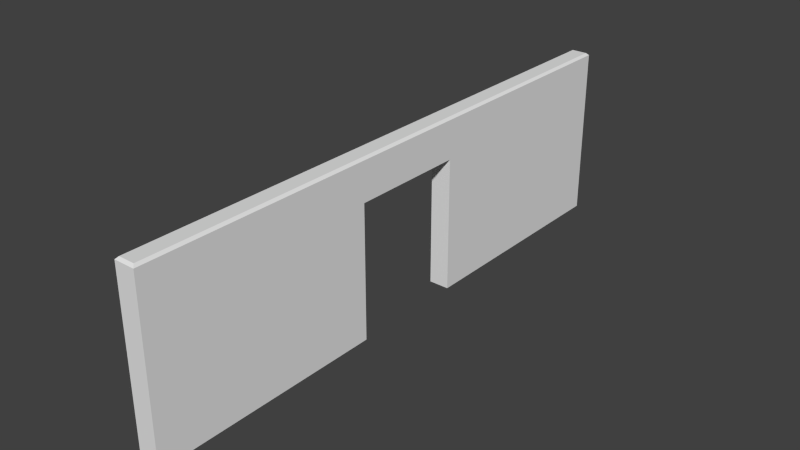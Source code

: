 # Source: ConcreteWall002.blend  (saved by Blender 2.76.0; exported with 4.5.12 LTS)
import bpy
from mathutils import Matrix  # noqa: F401  (used for matrix-valued properties, if any)

bpy.ops.wm.read_factory_settings(use_empty=True)
scene = bpy.context.scene
scene.name = 'Scene'

# ---- collections
col_collection_1 = bpy.data.collections.new('Collection 1'); scene.collection.children.link(col_collection_1)

# ---- materials (node trees are filled in below, after node groups)
mat_wall = bpy.data.materials.new('Wall')
mat_wall.alpha_threshold = 0.0
mat_wall.use_transparent_shadow = False
mat_wall.roughness = 0.5
mat_wall.specular_intensity = 0.5935
mat_wall.line_color = (0.0, 0.0, 0.0, 1.0)

# ---- material node trees

# ---- world
world_world = bpy.data.worlds.new('World'); scene.world = world_world
world_world.color = (0.05088, 0.05088, 0.05088)
world_world.use_sun_shadow = False
world_world.sun_shadow_jitter_overblur = 0.0
world_world.cycles.sampling_method = 'MANUAL'
world_world.cycles.sample_map_resolution = 256

# ---- meshes
me_cube_001 = bpy.data.meshes.new('Cube.001')
me_cube_001.from_pydata([(-0.175, -5.0, 0.0), (-0.175, 5.0, 0.0), (0.175, -5.0, 0.0), (0.175, 5.0, 0.0), (-0.1353, -4.96, 3.0), (-0.175, -5.0, 2.96), (-0.1353, 4.96, 3.0), (-0.175, 5.0, 2.96), (0.1353, -4.96, 3.0), (0.175, -5.0, 2.96), (0.1353, 4.96, 3.0), (0.175, 5.0, 2.96), (0.175, -1.004, 0.0), (0.175, 0.9988, 0.0), (-0.175, 0.9988, 0.0), (-0.175, -1.004, 0.0), (0.175, 0.9988, 2.301), (0.175, -1.004, 2.301), (-0.175, 0.9988, 2.301), (-0.175, -1.004, 2.301)], [], [(8, 10, 6, 4), (11, 9, 2, 12, 17, 16, 13, 3), (18, 14, 13, 16), (0, 15, 12, 2), (7, 11, 3, 1), (4, 6, 7, 5), (6, 10, 11, 7), (10, 8, 9, 11), (8, 4, 5, 9), (9, 5, 0, 2), (13, 14, 1, 3), (18, 16, 17, 19), (19, 17, 12, 15), (5, 7, 1, 14, 18, 19, 15, 0)])
_uv = me_cube_001.uv_layers.new(name='UVMap')
_uv.uv.foreach_set('vector', [0.006237, 0.5755, 0.8143, 0.5755, 0.8143, 0.6637, 0.006237, 0.6637, 0.8192, 0.9792, 0.004646, 0.9792, 0.004646, 0.01469, 0.3302, 0.01469, 0.3302, 0.7645, 0.4933, 0.7645, 0.4933, 0.01469, 0.8192, 0.01469, 0.4647, 0.7618, 0.4647, 0.01133, 0.4934, 0.01133, 0.4934, 0.7618, 0.008902, 0.1242, 0.3313, 0.1242, 0.3313, 0.01126, 0.008902, 0.01126, 0.8163, 0.9797, 0.8448, 0.9797, 0.8448, 0.01402, 0.8163, 0.01402, 0.01015, 0.9914, 0.8149, 0.9914, 0.8182, 0.9785, 0.006926, 0.9785, 0.8416, 0.9927, 0.8194, 0.9927, 0.8161, 0.9796, 0.8449, 0.9796, 0.8149, 0.9913, 0.01011, 0.9913, 0.006886, 0.9784, 0.8181, 0.9784, 0.6668, 0.795, 0.6668, 0.8626, 0.6656, 0.8726, 0.6656, 0.7851, 0.03422, 0.9797, 0.005679, 0.9797, 0.005679, 0.01402, 0.03422, 0.01402, 0.4928, 0.01126, 0.4928, 0.1242, 0.8156, 0.1242, 0.8156, 0.01126, 0.3351, 0.7551, 0.3351, 0.6452, 0.4808, 0.6452, 0.4808, 0.7551, 0.3295, 0.8075, 0.3584, 0.8075, 0.3584, 0.05663, 0.3295, 0.05663, 0.005743, 0.9779, 0.818, 0.9779, 0.818, 0.01603, 0.493, 0.01603, 0.493, 0.7638, 0.3304, 0.7638, 0.3304, 0.01603, 0.005743, 0.01603])
me_cube_001.materials.append(mat_wall)
me_cube_001.use_remesh_preserve_volume = False
me_cube_001.use_remesh_preserve_attributes = False
me_cube_001.use_mirror_vertex_groups = False
me_cube_001.update()

# ---- objects
ob_cube = bpy.data.objects.new('Cube', me_cube_001)

# ---- transforms, parenting, visibility, modifiers, constraints
ob_cube.location = (0.0, 0.0, 0.0)
ob_cube.lineart.crease_threshold = 0.0

# ---- collection membership
col_collection_1.objects.link(ob_cube)

# ---- scene / render settings (as saved in the file)
scene.frame_start = 1; scene.frame_end = 250; scene.frame_set(1)
scene.render.engine = 'BLENDER_EEVEE_NEXT'
scene.render.resolution_percentage = 50
scene.render.dither_intensity = 0.0
scene.cycles.use_denoising = False
scene.cycles.samples = 10
scene.cycles.sampling_pattern = 'TABULATED_SOBOL'
scene.cycles.light_sampling_threshold = 0.0
scene.cycles.use_adaptive_sampling = False
scene.cycles.use_light_tree = False
scene.cycles.blur_glossy = 0.0
scene.cycles.pixel_filter_type = 'GAUSSIAN'
scene.cycles.sample_clamp_indirect = 0.0
scene.view_settings.view_transform = 'Standard'
bpy.context.view_layer.update()

# ---- added for rendering (the .blend has no active camera and no usable light): camera, sun
cam_auto = bpy.data.cameras.new('AutoCamera')
cam_auto.lens = 50.0
cam_auto.sensor_width = 36.0
cam_auto.clip_end = 1000.0
ob_auto_camera = bpy.data.objects.new('AutoCamera', cam_auto)
scene.collection.objects.link(ob_auto_camera)
ob_auto_camera.location = (9.66506, -11.5981, 9.23204)
ob_auto_camera.rotation_euler = (1.09748, -7.21219e-08, 0.694738)
scene.camera = ob_auto_camera
light_auto_sun = bpy.data.lights.new('AutoSun', 'SUN')
light_auto_sun.energy = 3.0
light_auto_sun.angle = 0.0523599
ob_auto_sun = bpy.data.objects.new('AutoSun', light_auto_sun)
scene.collection.objects.link(ob_auto_sun)
ob_auto_sun.rotation_euler = (0.872665, 0.174533, 0.523599)
bpy.context.view_layer.update()
